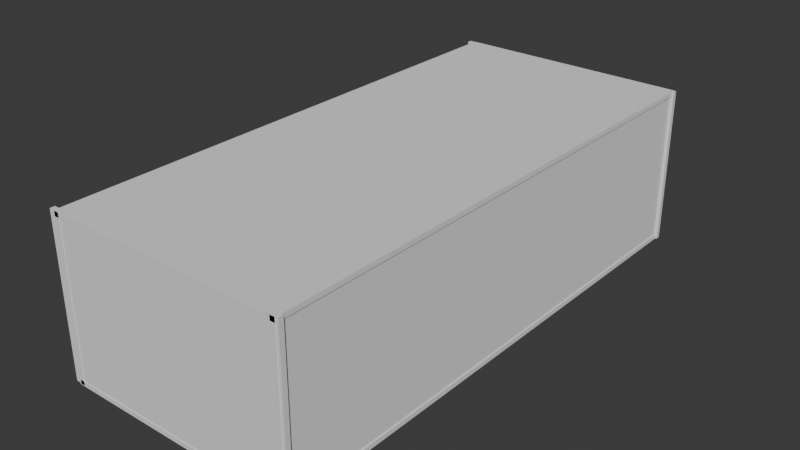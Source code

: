# Source: walls.blend  (saved by Blender 4.0.36; exported with 4.5.12 LTS)
import bpy
from mathutils import Matrix  # noqa: F401  (used for matrix-valued properties, if any)

bpy.ops.wm.read_factory_settings(use_empty=True)
scene = bpy.context.scene
scene.name = 'Scene'

# ---- collections
col_collection = bpy.data.collections.new('Collection'); scene.collection.children.link(col_collection)

# ---- world
world_world = bpy.data.worlds.new('World'); scene.world = world_world
world_world.use_nodes = True; world_world.node_tree.nodes.clear()
_N = world_world.node_tree.nodes; _L = world_world.node_tree.links
n0 = _N.new('ShaderNodeOutputWorld'); n0.name = 'World Output'; n0.location = (300, 300)
n1 = _N.new('ShaderNodeBackground'); n1.name = 'Background'; n1.location = (10, 300)
n1.inputs[0].default_value = (0.05088, 0.05088, 0.05088, 1.0)
_L.new(n1.outputs[0], n0.inputs[0])
n0.is_active_output = True
world_world.color = (0.05088, 0.05088, 0.05088)
world_world.use_sun_shadow = False
world_world.sun_shadow_jitter_overblur = 0.0

# ---- meshes
me_cube_004 = bpy.data.meshes.new('Cube.004')
me_cube_004.from_pydata([(-1.0, -1.0, -1.0), (-1.0, -1.0, 1.0), (-1.0, 1.0, -1.0), (-1.0, 1.0, 1.0), (1.0, -1.0, -1.0), (1.0, -1.0, 1.0), (1.0, 1.0, -1.0), (1.0, 1.0, 1.0)], [], [(0, 1, 3, 2), (2, 3, 7, 6), (6, 7, 5, 4), (4, 5, 1, 0), (2, 6, 4, 0), (7, 3, 1, 5)])
_uv = me_cube_004.uv_layers.new(name='UVMap')
_uv.uv.foreach_set('vector', [0.375, 0.0, 0.625, 0.0, 0.625, 0.25, 0.375, 0.25, 0.375, 0.25, 0.625, 0.25, 0.625, 0.5, 0.375, 0.5, 0.375, 0.5, 0.625, 0.5, 0.625, 0.75, 0.375, 0.75, 0.375, 0.75, 0.625, 0.75, 0.625, 1.0, 0.375, 1.0, 0.125, 0.5, 0.375, 0.5, 0.375, 0.75, 0.125, 0.75, 0.625, 0.5, 0.875, 0.5, 0.875, 0.75, 0.625, 0.75])
me_cube_004.update()
me_cube_006 = bpy.data.meshes.new('Cube.006')
me_cube_006.from_pydata([(-1.0, -1.0, -1.0), (-1.0, -1.0, 1.0), (-1.0, 1.0, -1.0), (-1.0, 1.0, 1.0), (1.0, -1.0, -1.0), (1.0, -1.0, 1.0), (1.0, 1.0, -1.0), (1.0, 1.0, 1.0)], [], [(0, 1, 3, 2), (2, 3, 7, 6), (6, 7, 5, 4), (4, 5, 1, 0), (2, 6, 4, 0), (7, 3, 1, 5)])
_uv = me_cube_006.uv_layers.new(name='UVMap')
_uv.uv.foreach_set('vector', [0.375, 0.0, 0.625, 0.0, 0.625, 0.25, 0.375, 0.25, 0.375, 0.25, 0.625, 0.25, 0.625, 0.5, 0.375, 0.5, 0.375, 0.5, 0.625, 0.5, 0.625, 0.75, 0.375, 0.75, 0.375, 0.75, 0.625, 0.75, 0.625, 1.0, 0.375, 1.0, 0.125, 0.5, 0.375, 0.5, 0.375, 0.75, 0.125, 0.75, 0.625, 0.5, 0.875, 0.5, 0.875, 0.75, 0.625, 0.75])
me_cube_006.update()
me_cube_007 = bpy.data.meshes.new('Cube.007')
me_cube_007.from_pydata([(-1.0, -1.0, -1.0), (-1.0, -1.0, 1.0), (-1.0, 1.0, -1.0), (-1.0, 1.0, 1.0), (1.0, -1.0, -1.0), (1.0, -1.0, 1.0), (1.0, 1.0, -1.0), (1.0, 1.0, 1.0)], [], [(0, 1, 3, 2), (2, 3, 7, 6), (6, 7, 5, 4), (4, 5, 1, 0), (2, 6, 4, 0), (7, 3, 1, 5)])
_uv = me_cube_007.uv_layers.new(name='UVMap')
_uv.uv.foreach_set('vector', [0.375, 0.0, 0.625, 0.0, 0.625, 0.25, 0.375, 0.25, 0.375, 0.25, 0.625, 0.25, 0.625, 0.5, 0.375, 0.5, 0.375, 0.5, 0.625, 0.5, 0.625, 0.75, 0.375, 0.75, 0.375, 0.75, 0.625, 0.75, 0.625, 1.0, 0.375, 1.0, 0.125, 0.5, 0.375, 0.5, 0.375, 0.75, 0.125, 0.75, 0.625, 0.5, 0.875, 0.5, 0.875, 0.75, 0.625, 0.75])
me_cube_007.update()
me_cube_008 = bpy.data.meshes.new('Cube.008')
me_cube_008.from_pydata([(-1.0, -1.0, -1.0), (-1.0, -1.0, 1.0), (-1.0, 1.0, -1.0), (-1.0, 1.0, 1.0), (1.0, -1.0, -1.0), (1.0, -1.0, 1.0), (1.0, 1.0, -1.0), (1.0, 1.0, 1.0)], [], [(0, 1, 3, 2), (2, 3, 7, 6), (6, 7, 5, 4), (4, 5, 1, 0), (2, 6, 4, 0), (7, 3, 1, 5)])
_uv = me_cube_008.uv_layers.new(name='UVMap')
_uv.uv.foreach_set('vector', [0.375, 0.0, 0.625, 0.0, 0.625, 0.25, 0.375, 0.25, 0.375, 0.25, 0.625, 0.25, 0.625, 0.5, 0.375, 0.5, 0.375, 0.5, 0.625, 0.5, 0.625, 0.75, 0.375, 0.75, 0.375, 0.75, 0.625, 0.75, 0.625, 1.0, 0.375, 1.0, 0.125, 0.5, 0.375, 0.5, 0.375, 0.75, 0.125, 0.75, 0.625, 0.5, 0.875, 0.5, 0.875, 0.75, 0.625, 0.75])
me_cube_008.update()
me_cube_010 = bpy.data.meshes.new('Cube.010')
me_cube_010.from_pydata([(-1.0, -1.0, -1.0), (-1.0, -1.0, 1.0), (-1.0, 1.0, -1.0), (-1.0, 1.0, 1.0), (1.0, -1.0, -1.0), (1.0, -1.0, 1.0), (1.0, 1.0, -1.0), (1.0, 1.0, 1.0)], [], [(0, 1, 3, 2), (2, 3, 7, 6), (6, 7, 5, 4), (4, 5, 1, 0), (2, 6, 4, 0), (7, 3, 1, 5)])
_uv = me_cube_010.uv_layers.new(name='UVMap')
_uv.uv.foreach_set('vector', [0.375, 0.0, 0.625, 0.0, 0.625, 0.25, 0.375, 0.25, 0.375, 0.25, 0.625, 0.25, 0.625, 0.5, 0.375, 0.5, 0.375, 0.5, 0.625, 0.5, 0.625, 0.75, 0.375, 0.75, 0.375, 0.75, 0.625, 0.75, 0.625, 1.0, 0.375, 1.0, 0.125, 0.5, 0.375, 0.5, 0.375, 0.75, 0.125, 0.75, 0.625, 0.5, 0.875, 0.5, 0.875, 0.75, 0.625, 0.75])
me_cube_010.update()
me_cube_011 = bpy.data.meshes.new('Cube.011')
me_cube_011.from_pydata([(-1.0, -1.0, -1.0), (-1.0, -1.0, 1.0), (-1.0, 1.0, -1.0), (-1.0, 1.0, 1.0), (1.0, -1.0, -1.0), (1.0, -1.0, 1.0), (1.0, 1.0, -1.0), (1.0, 1.0, 1.0)], [], [(0, 1, 3, 2), (2, 3, 7, 6), (6, 7, 5, 4), (4, 5, 1, 0), (2, 6, 4, 0), (7, 3, 1, 5)])
_uv = me_cube_011.uv_layers.new(name='UVMap')
_uv.uv.foreach_set('vector', [0.375, 0.0, 0.625, 0.0, 0.625, 0.25, 0.375, 0.25, 0.375, 0.25, 0.625, 0.25, 0.625, 0.5, 0.375, 0.5, 0.375, 0.5, 0.625, 0.5, 0.625, 0.75, 0.375, 0.75, 0.375, 0.75, 0.625, 0.75, 0.625, 1.0, 0.375, 1.0, 0.125, 0.5, 0.375, 0.5, 0.375, 0.75, 0.125, 0.75, 0.625, 0.5, 0.875, 0.5, 0.875, 0.75, 0.625, 0.75])
me_cube_011.update()

# ---- objects
ob_cube = bpy.data.objects.new('Cube', me_cube_004)
ob_cube_001 = bpy.data.objects.new('Cube.001', me_cube_006)
ob_cube_002 = bpy.data.objects.new('Cube.002', me_cube_007)
ob_cube_003 = bpy.data.objects.new('Cube.003', me_cube_008)
ob_cube_004 = bpy.data.objects.new('Cube.004', me_cube_010)
ob_cube_005 = bpy.data.objects.new('Cube.005', me_cube_011)

# ---- transforms, parenting, visibility, modifiers, constraints
ob_cube.location = (0.0, 0.0, 0.0)
ob_cube.scale = (2.911, 6.547, -0.05754)
ob_cube_001.location = (-2.825, 0.0, 1.89)
ob_cube_001.rotation_euler = (-0.0, 1.571, 0.0)
ob_cube_001.scale = (1.932, 6.547, -0.05754)
ob_cube_002.location = (2.83, 0.0, 1.89)
ob_cube_002.rotation_euler = (-0.0, 1.571, 0.0)
ob_cube_002.scale = (1.932, 6.547, -0.05754)
ob_cube_003.location = (0.0, 0.0, 3.765)
ob_cube_003.scale = (2.911, 6.547, -0.05754)
ob_cube_004.location = (-0.03967, 6.476, 1.89)
ob_cube_004.rotation_euler = (-1.571, 1.571, 0.0)
ob_cube_004.scale = (1.932, 2.997, -0.05754)
ob_cube_005.location = (-0.03967, -6.475, 1.89)
ob_cube_005.rotation_euler = (-1.571, 1.571, 0.0)
ob_cube_005.scale = (1.932, 2.997, -0.05754)

# ---- collection membership
col_collection.objects.link(ob_cube)
col_collection.objects.link(ob_cube_001)
col_collection.objects.link(ob_cube_002)
col_collection.objects.link(ob_cube_003)
col_collection.objects.link(ob_cube_004)
col_collection.objects.link(ob_cube_005)

# ---- scene / render settings (as saved in the file)
scene.frame_start = 1; scene.frame_end = 250; scene.frame_set(1)
scene.render.engine = 'BLENDER_EEVEE_NEXT'
scene.cycles.sampling_pattern = 'TABULATED_SOBOL'
bpy.context.view_layer.update()

# ---- added for rendering (the .blend has no active camera and no usable light): camera, sun
cam_auto = bpy.data.cameras.new('AutoCamera')
cam_auto.lens = 50.0
cam_auto.sensor_width = 36.0
cam_auto.clip_end = 1000.0
ob_auto_camera = bpy.data.objects.new('AutoCamera', cam_auto)
scene.collection.objects.link(ob_auto_camera)
ob_auto_camera.location = (13.7587, -16.558, 12.921)
ob_auto_camera.rotation_euler = (1.09748, -7.21219e-08, 0.694738)
scene.camera = ob_auto_camera
light_auto_sun = bpy.data.lights.new('AutoSun', 'SUN')
light_auto_sun.energy = 3.0
light_auto_sun.angle = 0.0523599
ob_auto_sun = bpy.data.objects.new('AutoSun', light_auto_sun)
scene.collection.objects.link(ob_auto_sun)
ob_auto_sun.rotation_euler = (0.872665, 0.174533, 0.523599)
bpy.context.view_layer.update()
